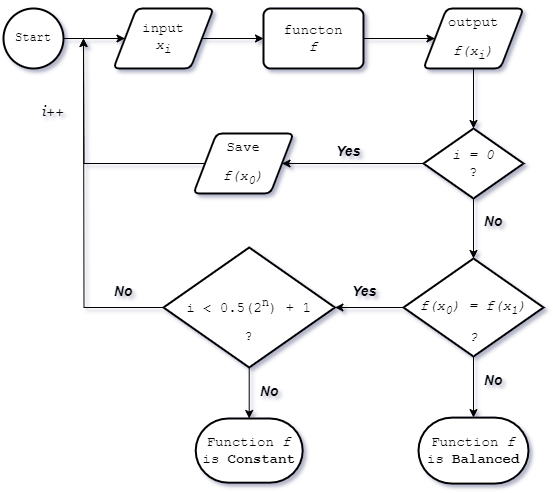

The diagram above was exported from draw.io. Its source (the exported page's mxGraphModel, read from the mxfile embedded in the PNG):
<mxGraphModel dx="1383" dy="725" grid="1" gridSize="10" guides="1" tooltips="1" connect="1" arrows="1" fold="1" page="1" pageScale="1" pageWidth="850" pageHeight="1100" math="0" shadow="0">
  <root>
    <mxCell id="0" />
    <mxCell id="1" parent="0" />
    <mxCell id="bBSNcULJRvvZrTO_AEG3-3" style="edgeStyle=orthogonalEdgeStyle;rounded=0;orthogonalLoop=1;jettySize=auto;html=1;" edge="1" parent="1" source="bBSNcULJRvvZrTO_AEG3-1" target="bBSNcULJRvvZrTO_AEG3-2">
      <mxGeometry relative="1" as="geometry" />
    </mxCell>
    <mxCell id="bBSNcULJRvvZrTO_AEG3-1" value="&lt;pre&gt;Start&lt;/pre&gt;" style="strokeWidth=2;html=1;shape=mxgraph.flowchart.start_2;whiteSpace=wrap;" vertex="1" parent="1">
      <mxGeometry x="50" y="140" width="60" height="60" as="geometry" />
    </mxCell>
    <mxCell id="bBSNcULJRvvZrTO_AEG3-6" style="edgeStyle=orthogonalEdgeStyle;rounded=0;orthogonalLoop=1;jettySize=auto;html=1;entryX=0;entryY=0.5;entryDx=0;entryDy=0;" edge="1" parent="1" source="bBSNcULJRvvZrTO_AEG3-2" target="bBSNcULJRvvZrTO_AEG3-5">
      <mxGeometry relative="1" as="geometry" />
    </mxCell>
    <mxCell id="bBSNcULJRvvZrTO_AEG3-2" value="&lt;pre&gt;&lt;font style=&quot;font-size: 14px;&quot;&gt;input&lt;br&gt;&lt;/font&gt;&lt;font style=&quot;font-size: 14px;&quot;&gt;&lt;i&gt;x&lt;sub&gt;i&lt;/sub&gt;&lt;/i&gt;&lt;/font&gt;&lt;/pre&gt;" style="shape=parallelogram;html=1;strokeWidth=2;perimeter=parallelogramPerimeter;whiteSpace=wrap;rounded=1;arcSize=12;size=0.23;" vertex="1" parent="1">
      <mxGeometry x="160" y="140" width="100" height="60" as="geometry" />
    </mxCell>
    <mxCell id="bBSNcULJRvvZrTO_AEG3-9" style="edgeStyle=orthogonalEdgeStyle;rounded=0;orthogonalLoop=1;jettySize=auto;html=1;entryX=0;entryY=0.5;entryDx=0;entryDy=0;" edge="1" parent="1" source="bBSNcULJRvvZrTO_AEG3-5" target="bBSNcULJRvvZrTO_AEG3-8">
      <mxGeometry relative="1" as="geometry" />
    </mxCell>
    <mxCell id="bBSNcULJRvvZrTO_AEG3-5" value="&lt;pre&gt;&lt;font style=&quot;font-size: 14px;&quot;&gt;functon&lt;br&gt;&lt;/font&gt;&lt;font style=&quot;font-size: 14px;&quot;&gt;&lt;i&gt;f&lt;/i&gt;&lt;/font&gt;&lt;/pre&gt;" style="rounded=1;whiteSpace=wrap;html=1;absoluteArcSize=1;arcSize=14;strokeWidth=2;" vertex="1" parent="1">
      <mxGeometry x="310" y="140" width="100" height="60" as="geometry" />
    </mxCell>
    <mxCell id="bBSNcULJRvvZrTO_AEG3-12" style="edgeStyle=orthogonalEdgeStyle;rounded=0;orthogonalLoop=1;jettySize=auto;html=1;" edge="1" parent="1" source="bBSNcULJRvvZrTO_AEG3-8" target="bBSNcULJRvvZrTO_AEG3-10">
      <mxGeometry relative="1" as="geometry" />
    </mxCell>
    <mxCell id="bBSNcULJRvvZrTO_AEG3-8" value="&lt;pre&gt;&lt;font style=&quot;font-size: 14px;&quot;&gt;output&lt;/font&gt;&lt;/pre&gt;&lt;pre&gt;&lt;font face=&quot;Courier New&quot; style=&quot;font-size: 14px;&quot;&gt;&lt;i style=&quot;background-color: initial;&quot;&gt;f(x&lt;sub style=&quot;&quot;&gt;i&lt;/sub&gt;&lt;/i&gt;&lt;i style=&quot;background-color: initial; border-color: var(--border-color);&quot;&gt;)&lt;/i&gt;&lt;/font&gt;&lt;/pre&gt;" style="shape=parallelogram;html=1;strokeWidth=2;perimeter=parallelogramPerimeter;whiteSpace=wrap;rounded=1;arcSize=12;size=0.23;" vertex="1" parent="1">
      <mxGeometry x="470" y="140" width="100" height="60" as="geometry" />
    </mxCell>
    <mxCell id="bBSNcULJRvvZrTO_AEG3-14" style="edgeStyle=orthogonalEdgeStyle;rounded=0;orthogonalLoop=1;jettySize=auto;html=1;" edge="1" parent="1" source="bBSNcULJRvvZrTO_AEG3-10" target="bBSNcULJRvvZrTO_AEG3-13">
      <mxGeometry relative="1" as="geometry" />
    </mxCell>
    <mxCell id="bBSNcULJRvvZrTO_AEG3-23" style="edgeStyle=orthogonalEdgeStyle;rounded=0;orthogonalLoop=1;jettySize=auto;html=1;" edge="1" parent="1" source="bBSNcULJRvvZrTO_AEG3-10" target="bBSNcULJRvvZrTO_AEG3-22">
      <mxGeometry relative="1" as="geometry" />
    </mxCell>
    <mxCell id="bBSNcULJRvvZrTO_AEG3-10" value="&lt;pre&gt;&lt;font style=&quot;font-size: 14px;&quot;&gt;&lt;i&gt;i = 0&lt;br&gt;&lt;/i&gt;&lt;/font&gt;&lt;font style=&quot;font-size: 14px;&quot;&gt;?&lt;/font&gt;&lt;/pre&gt;" style="strokeWidth=2;html=1;shape=mxgraph.flowchart.decision;whiteSpace=wrap;" vertex="1" parent="1">
      <mxGeometry x="470" y="260" width="100" height="70" as="geometry" />
    </mxCell>
    <mxCell id="bBSNcULJRvvZrTO_AEG3-16" style="edgeStyle=orthogonalEdgeStyle;rounded=0;orthogonalLoop=1;jettySize=auto;html=1;" edge="1" parent="1" source="bBSNcULJRvvZrTO_AEG3-13">
      <mxGeometry relative="1" as="geometry">
        <mxPoint x="130" y="170" as="targetPoint" />
      </mxGeometry>
    </mxCell>
    <mxCell id="bBSNcULJRvvZrTO_AEG3-13" value="&lt;pre&gt;&lt;font style=&quot;font-size: 14px;&quot;&gt;Save&lt;/font&gt;&lt;/pre&gt;&lt;pre&gt;&lt;pre style=&quot;border-color: var(--border-color);&quot;&gt;&lt;font style=&quot;font-size: 14px;&quot; face=&quot;Courier New&quot;&gt;&lt;i style=&quot;border-color: var(--border-color); background-color: initial;&quot;&gt;f(x&lt;/i&gt;&lt;i style=&quot;border-color: var(--border-color); background-color: initial;&quot;&gt;&lt;sub&gt;0&lt;/sub&gt;&lt;/i&gt;&lt;i style=&quot;border-color: var(--border-color); background-color: initial;&quot;&gt;)&lt;/i&gt;&lt;/font&gt;&lt;/pre&gt;&lt;/pre&gt;" style="shape=parallelogram;html=1;strokeWidth=2;perimeter=parallelogramPerimeter;whiteSpace=wrap;rounded=1;arcSize=12;size=0.23;" vertex="1" parent="1">
      <mxGeometry x="240" y="265" width="100" height="60" as="geometry" />
    </mxCell>
    <mxCell id="bBSNcULJRvvZrTO_AEG3-19" value="&lt;font style=&quot;font-size: 14px;&quot;&gt;&lt;i&gt;&lt;b&gt;Yes&lt;/b&gt;&lt;/i&gt;&lt;/font&gt;" style="text;strokeColor=none;align=center;fillColor=none;html=1;verticalAlign=middle;whiteSpace=wrap;rounded=0;" vertex="1" parent="1">
      <mxGeometry x="365" y="270" width="60" height="25" as="geometry" />
    </mxCell>
    <mxCell id="bBSNcULJRvvZrTO_AEG3-20" value="&lt;font style=&quot;font-size: 14px;&quot;&gt;&lt;i&gt;&lt;b&gt;No&lt;/b&gt;&lt;/i&gt;&lt;/font&gt;" style="text;strokeColor=none;align=center;fillColor=none;html=1;verticalAlign=middle;whiteSpace=wrap;rounded=0;" vertex="1" parent="1">
      <mxGeometry x="510" y="340" width="60" height="25" as="geometry" />
    </mxCell>
    <mxCell id="bBSNcULJRvvZrTO_AEG3-21" value="&lt;font face=&quot;Georgia&quot; style=&quot;font-size: 14px;&quot;&gt;&lt;i style=&quot;&quot;&gt;i++&lt;/i&gt;&lt;/font&gt;" style="text;strokeColor=none;align=center;fillColor=none;html=1;verticalAlign=middle;whiteSpace=wrap;rounded=0;" vertex="1" parent="1">
      <mxGeometry x="70" y="230" width="60" height="25" as="geometry" />
    </mxCell>
    <mxCell id="bBSNcULJRvvZrTO_AEG3-24" style="edgeStyle=orthogonalEdgeStyle;rounded=0;orthogonalLoop=1;jettySize=auto;html=1;" edge="1" parent="1" source="bBSNcULJRvvZrTO_AEG3-26">
      <mxGeometry relative="1" as="geometry">
        <mxPoint x="130" y="170" as="targetPoint" />
      </mxGeometry>
    </mxCell>
    <mxCell id="bBSNcULJRvvZrTO_AEG3-22" value="&lt;pre&gt;&lt;span style=&quot;font-size: 14px;&quot;&gt;&lt;i&gt;&lt;br&gt;&lt;/i&gt;&lt;/span&gt;&lt;/pre&gt;&lt;pre&gt;&lt;span style=&quot;font-size: 14px;&quot;&gt;&lt;i&gt;f(x&lt;sub&gt;0&lt;/sub&gt;) = f(x&lt;sub&gt;1&lt;/sub&gt;)&lt;/i&gt;&lt;/span&gt;&lt;/pre&gt;&lt;pre&gt;&lt;span style=&quot;font-size: 14px;&quot;&gt;&lt;i&gt;?&lt;/i&gt;&lt;/span&gt;&lt;/pre&gt;" style="strokeWidth=2;html=1;shape=mxgraph.flowchart.decision;whiteSpace=wrap;" vertex="1" parent="1">
      <mxGeometry x="450" y="390" width="140" height="98" as="geometry" />
    </mxCell>
    <mxCell id="bBSNcULJRvvZrTO_AEG3-25" value="&lt;font style=&quot;font-size: 14px;&quot;&gt;&lt;i&gt;&lt;b&gt;Yes&lt;/b&gt;&lt;/i&gt;&lt;/font&gt;" style="text;strokeColor=none;align=center;fillColor=none;html=1;verticalAlign=middle;whiteSpace=wrap;rounded=0;" vertex="1" parent="1">
      <mxGeometry x="381.43" y="410" width="60" height="25" as="geometry" />
    </mxCell>
    <mxCell id="bBSNcULJRvvZrTO_AEG3-27" value="" style="edgeStyle=orthogonalEdgeStyle;rounded=0;orthogonalLoop=1;jettySize=auto;html=1;" edge="1" parent="1" source="bBSNcULJRvvZrTO_AEG3-22" target="bBSNcULJRvvZrTO_AEG3-26">
      <mxGeometry relative="1" as="geometry">
        <mxPoint x="130" y="170" as="targetPoint" />
        <mxPoint x="450" y="439" as="sourcePoint" />
      </mxGeometry>
    </mxCell>
    <mxCell id="bBSNcULJRvvZrTO_AEG3-32" style="edgeStyle=orthogonalEdgeStyle;rounded=0;orthogonalLoop=1;jettySize=auto;html=1;" edge="1" parent="1" source="bBSNcULJRvvZrTO_AEG3-26" target="bBSNcULJRvvZrTO_AEG3-29">
      <mxGeometry relative="1" as="geometry" />
    </mxCell>
    <mxCell id="bBSNcULJRvvZrTO_AEG3-26" value="&lt;pre&gt;&lt;br&gt;&lt;/pre&gt;&lt;pre&gt;&lt;font style=&quot;font-size: 14px;&quot;&gt;i &amp;lt; 0.5(2&lt;sup&gt;n&lt;/sup&gt;) + 1&lt;/font&gt;&lt;/pre&gt;&lt;pre&gt;&lt;font size=&quot;3&quot;&gt;?&lt;/font&gt;&lt;/pre&gt;" style="strokeWidth=2;html=1;shape=mxgraph.flowchart.decision;whiteSpace=wrap;" vertex="1" parent="1">
      <mxGeometry x="210" y="379" width="171.43" height="120" as="geometry" />
    </mxCell>
    <mxCell id="bBSNcULJRvvZrTO_AEG3-28" value="&lt;font style=&quot;font-size: 14px;&quot;&gt;&lt;i&gt;&lt;b&gt;No&lt;/b&gt;&lt;/i&gt;&lt;/font&gt;" style="text;strokeColor=none;align=center;fillColor=none;html=1;verticalAlign=middle;whiteSpace=wrap;rounded=0;" vertex="1" parent="1">
      <mxGeometry x="140" y="410" width="60" height="25" as="geometry" />
    </mxCell>
    <mxCell id="bBSNcULJRvvZrTO_AEG3-29" value="&lt;pre&gt;&lt;font style=&quot;font-size: 14px;&quot;&gt;Function &lt;i style=&quot;&quot;&gt;f&lt;/i&gt;&lt;br&gt;&lt;/font&gt;&lt;font style=&quot;font-size: 14px;&quot;&gt;is &lt;b&gt;Constant&lt;/b&gt;&lt;/font&gt;&lt;/pre&gt;" style="strokeWidth=2;html=1;shape=mxgraph.flowchart.terminator;whiteSpace=wrap;align=center;" vertex="1" parent="1">
      <mxGeometry x="242.21" y="550" width="107" height="64.2" as="geometry" />
    </mxCell>
    <mxCell id="bBSNcULJRvvZrTO_AEG3-30" value="&lt;pre&gt;&lt;font style=&quot;font-size: 14px;&quot;&gt;Function &lt;i&gt;f&lt;/i&gt;&lt;br&gt;&lt;/font&gt;&lt;font style=&quot;font-size: 14px;&quot;&gt;is &lt;b&gt;Balanced&lt;/b&gt;&lt;/font&gt;&lt;/pre&gt;" style="strokeWidth=2;html=1;shape=mxgraph.flowchart.terminator;whiteSpace=wrap;" vertex="1" parent="1">
      <mxGeometry x="465" y="549.1" width="110" height="66" as="geometry" />
    </mxCell>
    <mxCell id="bBSNcULJRvvZrTO_AEG3-31" style="edgeStyle=orthogonalEdgeStyle;rounded=0;orthogonalLoop=1;jettySize=auto;html=1;entryX=0.5;entryY=0;entryDx=0;entryDy=0;entryPerimeter=0;" edge="1" parent="1" source="bBSNcULJRvvZrTO_AEG3-22" target="bBSNcULJRvvZrTO_AEG3-30">
      <mxGeometry relative="1" as="geometry" />
    </mxCell>
    <mxCell id="bBSNcULJRvvZrTO_AEG3-33" value="&lt;font style=&quot;font-size: 14px;&quot;&gt;&lt;i&gt;&lt;b&gt;No&lt;/b&gt;&lt;/i&gt;&lt;/font&gt;" style="text;strokeColor=none;align=center;fillColor=none;html=1;verticalAlign=middle;whiteSpace=wrap;rounded=0;" vertex="1" parent="1">
      <mxGeometry x="510" y="499" width="60" height="25" as="geometry" />
    </mxCell>
    <mxCell id="bBSNcULJRvvZrTO_AEG3-34" value="&lt;font style=&quot;font-size: 14px;&quot;&gt;&lt;i&gt;&lt;b&gt;No&lt;/b&gt;&lt;/i&gt;&lt;/font&gt;" style="text;strokeColor=none;align=center;fillColor=none;html=1;verticalAlign=middle;whiteSpace=wrap;rounded=0;" vertex="1" parent="1">
      <mxGeometry x="286" y="510" width="60" height="25" as="geometry" />
    </mxCell>
  </root>
</mxGraphModel>